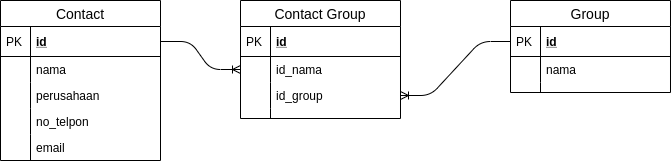

The diagram above was exported from draw.io. Its source (the exported page's mxGraphModel, read from the mxfile embedded in the PNG):
<mxGraphModel dx="868" dy="494" grid="1" gridSize="10" guides="1" tooltips="1" connect="1" arrows="1" fold="1" page="1" pageScale="1" pageWidth="850" pageHeight="1100" math="0" shadow="0">
  <root>
    <mxCell id="kfr4kSd8nJ4pjD_v2Lvl-0" />
    <mxCell id="kfr4kSd8nJ4pjD_v2Lvl-1" parent="kfr4kSd8nJ4pjD_v2Lvl-0" />
    <mxCell id="40qsUlhNL3gphK_hGSGL-13" value="Group" style="swimlane;fontStyle=0;childLayout=stackLayout;horizontal=1;startSize=26;horizontalStack=0;resizeParent=1;resizeParentMax=0;resizeLast=0;collapsible=1;marginBottom=0;align=center;fontSize=14;" vertex="1" parent="kfr4kSd8nJ4pjD_v2Lvl-1">
      <mxGeometry x="560" y="190" width="160" height="92" as="geometry" />
    </mxCell>
    <mxCell id="40qsUlhNL3gphK_hGSGL-14" value="id" style="shape=partialRectangle;top=0;left=0;right=0;bottom=1;align=left;verticalAlign=middle;fillColor=none;spacingLeft=34;spacingRight=4;overflow=hidden;rotatable=0;points=[[0,0.5],[1,0.5]];portConstraint=eastwest;dropTarget=0;fontStyle=5;fontSize=12;" vertex="1" parent="40qsUlhNL3gphK_hGSGL-13">
      <mxGeometry y="26" width="160" height="30" as="geometry" />
    </mxCell>
    <mxCell id="40qsUlhNL3gphK_hGSGL-15" value="PK" style="shape=partialRectangle;top=0;left=0;bottom=0;fillColor=none;align=left;verticalAlign=middle;spacingLeft=4;spacingRight=4;overflow=hidden;rotatable=0;points=[];portConstraint=eastwest;part=1;fontSize=12;" vertex="1" connectable="0" parent="40qsUlhNL3gphK_hGSGL-14">
      <mxGeometry width="30" height="30" as="geometry" />
    </mxCell>
    <mxCell id="40qsUlhNL3gphK_hGSGL-16" value="nama" style="shape=partialRectangle;top=0;left=0;right=0;bottom=0;align=left;verticalAlign=top;fillColor=none;spacingLeft=34;spacingRight=4;overflow=hidden;rotatable=0;points=[[0,0.5],[1,0.5]];portConstraint=eastwest;dropTarget=0;fontSize=12;" vertex="1" parent="40qsUlhNL3gphK_hGSGL-13">
      <mxGeometry y="56" width="160" height="26" as="geometry" />
    </mxCell>
    <mxCell id="40qsUlhNL3gphK_hGSGL-17" value="" style="shape=partialRectangle;top=0;left=0;bottom=0;fillColor=none;align=left;verticalAlign=top;spacingLeft=4;spacingRight=4;overflow=hidden;rotatable=0;points=[];portConstraint=eastwest;part=1;fontSize=12;" vertex="1" connectable="0" parent="40qsUlhNL3gphK_hGSGL-16">
      <mxGeometry width="30" height="26" as="geometry" />
    </mxCell>
    <mxCell id="40qsUlhNL3gphK_hGSGL-22" value="" style="shape=partialRectangle;top=0;left=0;right=0;bottom=0;align=left;verticalAlign=top;fillColor=none;spacingLeft=34;spacingRight=4;overflow=hidden;rotatable=0;points=[[0,0.5],[1,0.5]];portConstraint=eastwest;dropTarget=0;fontSize=12;" vertex="1" parent="40qsUlhNL3gphK_hGSGL-13">
      <mxGeometry y="82" width="160" height="10" as="geometry" />
    </mxCell>
    <mxCell id="40qsUlhNL3gphK_hGSGL-23" value="" style="shape=partialRectangle;top=0;left=0;bottom=0;fillColor=none;align=left;verticalAlign=top;spacingLeft=4;spacingRight=4;overflow=hidden;rotatable=0;points=[];portConstraint=eastwest;part=1;fontSize=12;" vertex="1" connectable="0" parent="40qsUlhNL3gphK_hGSGL-22">
      <mxGeometry width="30" height="10" as="geometry" />
    </mxCell>
    <mxCell id="40qsUlhNL3gphK_hGSGL-0" value="Contact" style="swimlane;fontStyle=0;childLayout=stackLayout;horizontal=1;startSize=26;horizontalStack=0;resizeParent=1;resizeParentMax=0;resizeLast=0;collapsible=1;marginBottom=0;align=center;fontSize=14;" vertex="1" parent="kfr4kSd8nJ4pjD_v2Lvl-1">
      <mxGeometry x="50" y="190" width="160" height="160" as="geometry" />
    </mxCell>
    <mxCell id="40qsUlhNL3gphK_hGSGL-1" value="id" style="shape=partialRectangle;top=0;left=0;right=0;bottom=1;align=left;verticalAlign=middle;fillColor=none;spacingLeft=34;spacingRight=4;overflow=hidden;rotatable=0;points=[[0,0.5],[1,0.5]];portConstraint=eastwest;dropTarget=0;fontStyle=5;fontSize=12;" vertex="1" parent="40qsUlhNL3gphK_hGSGL-0">
      <mxGeometry y="26" width="160" height="30" as="geometry" />
    </mxCell>
    <mxCell id="40qsUlhNL3gphK_hGSGL-2" value="PK" style="shape=partialRectangle;top=0;left=0;bottom=0;fillColor=none;align=left;verticalAlign=middle;spacingLeft=4;spacingRight=4;overflow=hidden;rotatable=0;points=[];portConstraint=eastwest;part=1;fontSize=12;" vertex="1" connectable="0" parent="40qsUlhNL3gphK_hGSGL-1">
      <mxGeometry width="30" height="30" as="geometry" />
    </mxCell>
    <mxCell id="40qsUlhNL3gphK_hGSGL-3" value="nama" style="shape=partialRectangle;top=0;left=0;right=0;bottom=0;align=left;verticalAlign=top;fillColor=none;spacingLeft=34;spacingRight=4;overflow=hidden;rotatable=0;points=[[0,0.5],[1,0.5]];portConstraint=eastwest;dropTarget=0;fontSize=12;" vertex="1" parent="40qsUlhNL3gphK_hGSGL-0">
      <mxGeometry y="56" width="160" height="26" as="geometry" />
    </mxCell>
    <mxCell id="40qsUlhNL3gphK_hGSGL-4" value="" style="shape=partialRectangle;top=0;left=0;bottom=0;fillColor=none;align=left;verticalAlign=top;spacingLeft=4;spacingRight=4;overflow=hidden;rotatable=0;points=[];portConstraint=eastwest;part=1;fontSize=12;" vertex="1" connectable="0" parent="40qsUlhNL3gphK_hGSGL-3">
      <mxGeometry width="30" height="26" as="geometry" />
    </mxCell>
    <mxCell id="40qsUlhNL3gphK_hGSGL-5" value="perusahaan" style="shape=partialRectangle;top=0;left=0;right=0;bottom=0;align=left;verticalAlign=top;fillColor=none;spacingLeft=34;spacingRight=4;overflow=hidden;rotatable=0;points=[[0,0.5],[1,0.5]];portConstraint=eastwest;dropTarget=0;fontSize=12;" vertex="1" parent="40qsUlhNL3gphK_hGSGL-0">
      <mxGeometry y="82" width="160" height="26" as="geometry" />
    </mxCell>
    <mxCell id="40qsUlhNL3gphK_hGSGL-6" value="" style="shape=partialRectangle;top=0;left=0;bottom=0;fillColor=none;align=left;verticalAlign=top;spacingLeft=4;spacingRight=4;overflow=hidden;rotatable=0;points=[];portConstraint=eastwest;part=1;fontSize=12;" vertex="1" connectable="0" parent="40qsUlhNL3gphK_hGSGL-5">
      <mxGeometry width="30" height="26" as="geometry" />
    </mxCell>
    <mxCell id="40qsUlhNL3gphK_hGSGL-7" value="no_telpon" style="shape=partialRectangle;top=0;left=0;right=0;bottom=0;align=left;verticalAlign=top;fillColor=none;spacingLeft=34;spacingRight=4;overflow=hidden;rotatable=0;points=[[0,0.5],[1,0.5]];portConstraint=eastwest;dropTarget=0;fontSize=12;" vertex="1" parent="40qsUlhNL3gphK_hGSGL-0">
      <mxGeometry y="108" width="160" height="26" as="geometry" />
    </mxCell>
    <mxCell id="40qsUlhNL3gphK_hGSGL-8" value="" style="shape=partialRectangle;top=0;left=0;bottom=0;fillColor=none;align=left;verticalAlign=top;spacingLeft=4;spacingRight=4;overflow=hidden;rotatable=0;points=[];portConstraint=eastwest;part=1;fontSize=12;" vertex="1" connectable="0" parent="40qsUlhNL3gphK_hGSGL-7">
      <mxGeometry width="30" height="26" as="geometry" />
    </mxCell>
    <mxCell id="40qsUlhNL3gphK_hGSGL-11" value="email" style="shape=partialRectangle;top=0;left=0;right=0;bottom=0;align=left;verticalAlign=top;fillColor=none;spacingLeft=34;spacingRight=4;overflow=hidden;rotatable=0;points=[[0,0.5],[1,0.5]];portConstraint=eastwest;dropTarget=0;fontSize=12;" vertex="1" parent="40qsUlhNL3gphK_hGSGL-0">
      <mxGeometry y="134" width="160" height="26" as="geometry" />
    </mxCell>
    <mxCell id="40qsUlhNL3gphK_hGSGL-12" value="" style="shape=partialRectangle;top=0;left=0;bottom=0;fillColor=none;align=left;verticalAlign=top;spacingLeft=4;spacingRight=4;overflow=hidden;rotatable=0;points=[];portConstraint=eastwest;part=1;fontSize=12;" vertex="1" connectable="0" parent="40qsUlhNL3gphK_hGSGL-11">
      <mxGeometry width="30" height="26" as="geometry" />
    </mxCell>
    <mxCell id="40qsUlhNL3gphK_hGSGL-24" value="Contact Group" style="swimlane;fontStyle=0;childLayout=stackLayout;horizontal=1;startSize=26;horizontalStack=0;resizeParent=1;resizeParentMax=0;resizeLast=0;collapsible=1;marginBottom=0;align=center;fontSize=14;" vertex="1" parent="kfr4kSd8nJ4pjD_v2Lvl-1">
      <mxGeometry x="290" y="190" width="160" height="118" as="geometry" />
    </mxCell>
    <mxCell id="40qsUlhNL3gphK_hGSGL-25" value="id" style="shape=partialRectangle;top=0;left=0;right=0;bottom=1;align=left;verticalAlign=middle;fillColor=none;spacingLeft=34;spacingRight=4;overflow=hidden;rotatable=0;points=[[0,0.5],[1,0.5]];portConstraint=eastwest;dropTarget=0;fontStyle=5;fontSize=12;" vertex="1" parent="40qsUlhNL3gphK_hGSGL-24">
      <mxGeometry y="26" width="160" height="30" as="geometry" />
    </mxCell>
    <mxCell id="40qsUlhNL3gphK_hGSGL-26" value="PK" style="shape=partialRectangle;top=0;left=0;bottom=0;fillColor=none;align=left;verticalAlign=middle;spacingLeft=4;spacingRight=4;overflow=hidden;rotatable=0;points=[];portConstraint=eastwest;part=1;fontSize=12;" vertex="1" connectable="0" parent="40qsUlhNL3gphK_hGSGL-25">
      <mxGeometry width="30" height="30" as="geometry" />
    </mxCell>
    <mxCell id="40qsUlhNL3gphK_hGSGL-27" value="id_nama" style="shape=partialRectangle;top=0;left=0;right=0;bottom=0;align=left;verticalAlign=top;fillColor=none;spacingLeft=34;spacingRight=4;overflow=hidden;rotatable=0;points=[[0,0.5],[1,0.5]];portConstraint=eastwest;dropTarget=0;fontSize=12;" vertex="1" parent="40qsUlhNL3gphK_hGSGL-24">
      <mxGeometry y="56" width="160" height="26" as="geometry" />
    </mxCell>
    <mxCell id="40qsUlhNL3gphK_hGSGL-28" value="" style="shape=partialRectangle;top=0;left=0;bottom=0;fillColor=none;align=left;verticalAlign=top;spacingLeft=4;spacingRight=4;overflow=hidden;rotatable=0;points=[];portConstraint=eastwest;part=1;fontSize=12;" vertex="1" connectable="0" parent="40qsUlhNL3gphK_hGSGL-27">
      <mxGeometry width="30" height="26" as="geometry" />
    </mxCell>
    <mxCell id="40qsUlhNL3gphK_hGSGL-29" value="id_group" style="shape=partialRectangle;top=0;left=0;right=0;bottom=0;align=left;verticalAlign=top;fillColor=none;spacingLeft=34;spacingRight=4;overflow=hidden;rotatable=0;points=[[0,0.5],[1,0.5]];portConstraint=eastwest;dropTarget=0;fontSize=12;" vertex="1" parent="40qsUlhNL3gphK_hGSGL-24">
      <mxGeometry y="82" width="160" height="26" as="geometry" />
    </mxCell>
    <mxCell id="40qsUlhNL3gphK_hGSGL-30" value="" style="shape=partialRectangle;top=0;left=0;bottom=0;fillColor=none;align=left;verticalAlign=top;spacingLeft=4;spacingRight=4;overflow=hidden;rotatable=0;points=[];portConstraint=eastwest;part=1;fontSize=12;" vertex="1" connectable="0" parent="40qsUlhNL3gphK_hGSGL-29">
      <mxGeometry width="30" height="26" as="geometry" />
    </mxCell>
    <mxCell id="40qsUlhNL3gphK_hGSGL-33" value="" style="shape=partialRectangle;top=0;left=0;right=0;bottom=0;align=left;verticalAlign=top;fillColor=none;spacingLeft=34;spacingRight=4;overflow=hidden;rotatable=0;points=[[0,0.5],[1,0.5]];portConstraint=eastwest;dropTarget=0;fontSize=12;" vertex="1" parent="40qsUlhNL3gphK_hGSGL-24">
      <mxGeometry y="108" width="160" height="10" as="geometry" />
    </mxCell>
    <mxCell id="40qsUlhNL3gphK_hGSGL-34" value="" style="shape=partialRectangle;top=0;left=0;bottom=0;fillColor=none;align=left;verticalAlign=top;spacingLeft=4;spacingRight=4;overflow=hidden;rotatable=0;points=[];portConstraint=eastwest;part=1;fontSize=12;" vertex="1" connectable="0" parent="40qsUlhNL3gphK_hGSGL-33">
      <mxGeometry width="30" height="10" as="geometry" />
    </mxCell>
    <mxCell id="40qsUlhNL3gphK_hGSGL-35" value="" style="edgeStyle=entityRelationEdgeStyle;fontSize=12;html=1;endArrow=ERoneToMany;" edge="1" parent="kfr4kSd8nJ4pjD_v2Lvl-1" source="40qsUlhNL3gphK_hGSGL-1" target="40qsUlhNL3gphK_hGSGL-27">
      <mxGeometry width="100" height="100" relative="1" as="geometry">
        <mxPoint x="212" y="231" as="sourcePoint" />
        <mxPoint x="350" y="330" as="targetPoint" />
      </mxGeometry>
    </mxCell>
    <mxCell id="40qsUlhNL3gphK_hGSGL-36" value="" style="edgeStyle=entityRelationEdgeStyle;fontSize=12;html=1;endArrow=ERoneToMany;" edge="1" parent="kfr4kSd8nJ4pjD_v2Lvl-1" source="40qsUlhNL3gphK_hGSGL-14" target="40qsUlhNL3gphK_hGSGL-29">
      <mxGeometry width="100" height="100" relative="1" as="geometry">
        <mxPoint x="490" y="470" as="sourcePoint" />
        <mxPoint x="590" y="370" as="targetPoint" />
      </mxGeometry>
    </mxCell>
  </root>
</mxGraphModel>